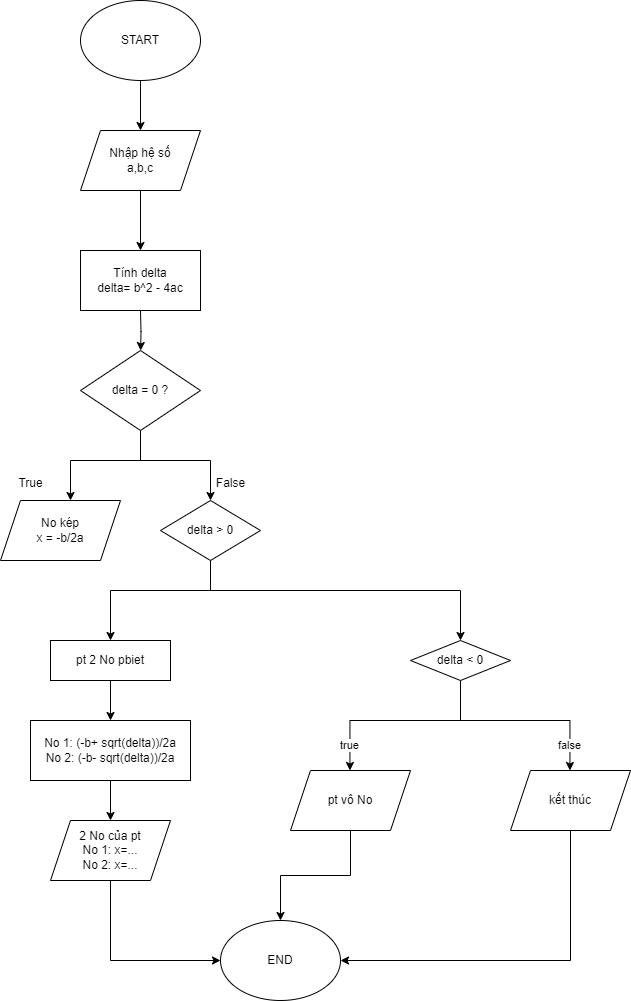

The diagram above was exported from draw.io. Its source (the exported page's mxGraphModel, read from the mxfile embedded in the PNG):
<mxGraphModel dx="778" dy="541" grid="1" gridSize="10" guides="1" tooltips="1" connect="1" arrows="1" fold="1" page="1" pageScale="1" pageWidth="827" pageHeight="1169" math="0" shadow="0">
  <root>
    <mxCell id="WIyWlLk6GJQsqaUBKTNV-0" />
    <mxCell id="WIyWlLk6GJQsqaUBKTNV-1" parent="WIyWlLk6GJQsqaUBKTNV-0" />
    <mxCell id="HNSWy29YztEAPJvGdrVM-0" value="START" style="ellipse;whiteSpace=wrap;html=1;" parent="WIyWlLk6GJQsqaUBKTNV-1" vertex="1">
      <mxGeometry x="180" y="10" width="120" height="80" as="geometry" />
    </mxCell>
    <mxCell id="HNSWy29YztEAPJvGdrVM-1" value="" style="endArrow=classic;html=1;rounded=0;exitX=0.5;exitY=1;exitDx=0;exitDy=0;" parent="WIyWlLk6GJQsqaUBKTNV-1" source="HNSWy29YztEAPJvGdrVM-0" edge="1">
      <mxGeometry width="50" height="50" relative="1" as="geometry">
        <mxPoint x="220" y="310" as="sourcePoint" />
        <mxPoint x="240" y="140" as="targetPoint" />
      </mxGeometry>
    </mxCell>
    <mxCell id="HNSWy29YztEAPJvGdrVM-4" value="Nhập hệ số&lt;div&gt;a,b,c&lt;/div&gt;" style="shape=parallelogram;perimeter=parallelogramPerimeter;whiteSpace=wrap;html=1;fixedSize=1;" parent="WIyWlLk6GJQsqaUBKTNV-1" vertex="1">
      <mxGeometry x="180" y="140" width="120" height="60" as="geometry" />
    </mxCell>
    <mxCell id="HNSWy29YztEAPJvGdrVM-9" value="" style="endArrow=classic;html=1;rounded=0;exitX=0.5;exitY=1;exitDx=0;exitDy=0;entryX=0.5;entryY=0;entryDx=0;entryDy=0;" parent="WIyWlLk6GJQsqaUBKTNV-1" source="HNSWy29YztEAPJvGdrVM-4" edge="1">
      <mxGeometry width="50" height="50" relative="1" as="geometry">
        <mxPoint x="220" y="360" as="sourcePoint" />
        <mxPoint x="240" y="260" as="targetPoint" />
      </mxGeometry>
    </mxCell>
    <mxCell id="0FyJMzjbBieWPEjzVZ3o-70" style="edgeStyle=orthogonalEdgeStyle;rounded=0;orthogonalLoop=1;jettySize=auto;html=1;exitX=0.5;exitY=1;exitDx=0;exitDy=0;" parent="WIyWlLk6GJQsqaUBKTNV-1" edge="1">
      <mxGeometry relative="1" as="geometry">
        <mxPoint x="240.1578947368422" y="360" as="targetPoint" />
        <mxPoint x="240" y="320" as="sourcePoint" />
      </mxGeometry>
    </mxCell>
    <mxCell id="0FyJMzjbBieWPEjzVZ3o-71" value="delta = 0 ?" style="rhombus;whiteSpace=wrap;html=1;" parent="WIyWlLk6GJQsqaUBKTNV-1" vertex="1">
      <mxGeometry x="180" y="360" width="120" height="80" as="geometry" />
    </mxCell>
    <mxCell id="0FyJMzjbBieWPEjzVZ3o-72" value="" style="endArrow=none;html=1;rounded=0;exitX=0.5;exitY=1;exitDx=0;exitDy=0;" parent="WIyWlLk6GJQsqaUBKTNV-1" source="0FyJMzjbBieWPEjzVZ3o-71" edge="1">
      <mxGeometry width="50" height="50" relative="1" as="geometry">
        <mxPoint x="370" y="430" as="sourcePoint" />
        <mxPoint x="240" y="470" as="targetPoint" />
      </mxGeometry>
    </mxCell>
    <mxCell id="0FyJMzjbBieWPEjzVZ3o-132" value="Tính delta&lt;div&gt;delta= b^2 - 4ac&lt;/div&gt;" style="rounded=0;whiteSpace=wrap;html=1;" parent="WIyWlLk6GJQsqaUBKTNV-1" vertex="1">
      <mxGeometry x="180" y="260" width="120" height="60" as="geometry" />
    </mxCell>
    <mxCell id="0FyJMzjbBieWPEjzVZ3o-133" value="" style="endArrow=none;html=1;rounded=0;" parent="WIyWlLk6GJQsqaUBKTNV-1" edge="1">
      <mxGeometry width="50" height="50" relative="1" as="geometry">
        <mxPoint x="170" y="470" as="sourcePoint" />
        <mxPoint x="310" y="470" as="targetPoint" />
      </mxGeometry>
    </mxCell>
    <mxCell id="0FyJMzjbBieWPEjzVZ3o-134" value="" style="endArrow=classic;html=1;rounded=0;" parent="WIyWlLk6GJQsqaUBKTNV-1" edge="1">
      <mxGeometry width="50" height="50" relative="1" as="geometry">
        <mxPoint x="170" y="470" as="sourcePoint" />
        <mxPoint x="170" y="510" as="targetPoint" />
      </mxGeometry>
    </mxCell>
    <mxCell id="0FyJMzjbBieWPEjzVZ3o-135" value="" style="endArrow=classic;html=1;rounded=0;" parent="WIyWlLk6GJQsqaUBKTNV-1" edge="1">
      <mxGeometry width="50" height="50" relative="1" as="geometry">
        <mxPoint x="310" y="470" as="sourcePoint" />
        <mxPoint x="310" y="510" as="targetPoint" />
      </mxGeometry>
    </mxCell>
    <mxCell id="0FyJMzjbBieWPEjzVZ3o-136" value="No kép&lt;div&gt;x = -b/2a&lt;/div&gt;" style="shape=parallelogram;perimeter=parallelogramPerimeter;whiteSpace=wrap;html=1;fixedSize=1;" parent="WIyWlLk6GJQsqaUBKTNV-1" vertex="1">
      <mxGeometry x="100" y="510" width="120" height="60" as="geometry" />
    </mxCell>
    <mxCell id="0FyJMzjbBieWPEjzVZ3o-137" value="delta &amp;gt; 0" style="rhombus;whiteSpace=wrap;html=1;" parent="WIyWlLk6GJQsqaUBKTNV-1" vertex="1">
      <mxGeometry x="260" y="510" width="100" height="60" as="geometry" />
    </mxCell>
    <mxCell id="0FyJMzjbBieWPEjzVZ3o-138" value="True" style="text;html=1;align=center;verticalAlign=middle;resizable=0;points=[];autosize=1;strokeColor=none;fillColor=none;" parent="WIyWlLk6GJQsqaUBKTNV-1" vertex="1">
      <mxGeometry x="105" y="478" width="50" height="30" as="geometry" />
    </mxCell>
    <mxCell id="0FyJMzjbBieWPEjzVZ3o-140" value="False" style="text;html=1;align=center;verticalAlign=middle;resizable=0;points=[];autosize=1;strokeColor=none;fillColor=none;" parent="WIyWlLk6GJQsqaUBKTNV-1" vertex="1">
      <mxGeometry x="305" y="478" width="50" height="30" as="geometry" />
    </mxCell>
    <mxCell id="0FyJMzjbBieWPEjzVZ3o-141" value="" style="endArrow=none;html=1;rounded=0;" parent="WIyWlLk6GJQsqaUBKTNV-1" edge="1">
      <mxGeometry width="50" height="50" relative="1" as="geometry">
        <mxPoint x="310" y="570" as="sourcePoint" />
        <mxPoint x="310" y="600" as="targetPoint" />
      </mxGeometry>
    </mxCell>
    <mxCell id="0FyJMzjbBieWPEjzVZ3o-142" value="" style="endArrow=none;html=1;rounded=0;" parent="WIyWlLk6GJQsqaUBKTNV-1" edge="1">
      <mxGeometry width="50" height="50" relative="1" as="geometry">
        <mxPoint x="210" y="600" as="sourcePoint" />
        <mxPoint x="560" y="600" as="targetPoint" />
      </mxGeometry>
    </mxCell>
    <mxCell id="0FyJMzjbBieWPEjzVZ3o-144" value="" style="endArrow=classic;html=1;rounded=0;" parent="WIyWlLk6GJQsqaUBKTNV-1" edge="1">
      <mxGeometry width="50" height="50" relative="1" as="geometry">
        <mxPoint x="210" y="600" as="sourcePoint" />
        <mxPoint x="210" y="650" as="targetPoint" />
      </mxGeometry>
    </mxCell>
    <mxCell id="0FyJMzjbBieWPEjzVZ3o-145" value="" style="endArrow=classic;html=1;rounded=0;" parent="WIyWlLk6GJQsqaUBKTNV-1" target="0FyJMzjbBieWPEjzVZ3o-148" edge="1">
      <mxGeometry width="50" height="50" relative="1" as="geometry">
        <mxPoint x="560" y="600" as="sourcePoint" />
        <mxPoint x="599.44" y="620" as="targetPoint" />
      </mxGeometry>
    </mxCell>
    <mxCell id="0FyJMzjbBieWPEjzVZ3o-147" value="pt 2 No pbiet" style="rounded=0;whiteSpace=wrap;html=1;" parent="WIyWlLk6GJQsqaUBKTNV-1" vertex="1">
      <mxGeometry x="150" y="650" width="120" height="40" as="geometry" />
    </mxCell>
    <mxCell id="0FyJMzjbBieWPEjzVZ3o-148" value="delta &amp;lt; 0" style="rhombus;whiteSpace=wrap;html=1;" parent="WIyWlLk6GJQsqaUBKTNV-1" vertex="1">
      <mxGeometry x="510" y="650" width="100" height="40" as="geometry" />
    </mxCell>
    <mxCell id="0FyJMzjbBieWPEjzVZ3o-156" value="" style="endArrow=none;html=1;rounded=0;" parent="WIyWlLk6GJQsqaUBKTNV-1" edge="1">
      <mxGeometry width="50" height="50" relative="1" as="geometry">
        <mxPoint x="449.44" y="730" as="sourcePoint" />
        <mxPoint x="669.44" y="730" as="targetPoint" />
      </mxGeometry>
    </mxCell>
    <mxCell id="0FyJMzjbBieWPEjzVZ3o-157" value="true" style="endArrow=classic;html=1;rounded=0;" parent="WIyWlLk6GJQsqaUBKTNV-1" edge="1">
      <mxGeometry width="50" height="50" relative="1" as="geometry">
        <mxPoint x="449.44" y="730" as="sourcePoint" />
        <mxPoint x="449.44" y="780" as="targetPoint" />
      </mxGeometry>
    </mxCell>
    <mxCell id="0FyJMzjbBieWPEjzVZ3o-158" value="false" style="endArrow=classic;html=1;rounded=0;" parent="WIyWlLk6GJQsqaUBKTNV-1" edge="1">
      <mxGeometry width="50" height="50" relative="1" as="geometry">
        <mxPoint x="669.44" y="730" as="sourcePoint" />
        <mxPoint x="669.44" y="780" as="targetPoint" />
      </mxGeometry>
    </mxCell>
    <mxCell id="0FyJMzjbBieWPEjzVZ3o-159" value="" style="endArrow=none;html=1;rounded=0;entryX=0.5;entryY=1;entryDx=0;entryDy=0;" parent="WIyWlLk6GJQsqaUBKTNV-1" target="0FyJMzjbBieWPEjzVZ3o-148" edge="1">
      <mxGeometry width="50" height="50" relative="1" as="geometry">
        <mxPoint x="560" y="730" as="sourcePoint" />
        <mxPoint x="500" y="660" as="targetPoint" />
      </mxGeometry>
    </mxCell>
    <mxCell id="0FyJMzjbBieWPEjzVZ3o-171" style="edgeStyle=orthogonalEdgeStyle;rounded=0;orthogonalLoop=1;jettySize=auto;html=1;exitX=0.5;exitY=1;exitDx=0;exitDy=0;entryX=0.5;entryY=0;entryDx=0;entryDy=0;" parent="WIyWlLk6GJQsqaUBKTNV-1" source="0FyJMzjbBieWPEjzVZ3o-160" target="0FyJMzjbBieWPEjzVZ3o-169" edge="1">
      <mxGeometry relative="1" as="geometry" />
    </mxCell>
    <mxCell id="0FyJMzjbBieWPEjzVZ3o-160" value="pt vô No" style="shape=parallelogram;perimeter=parallelogramPerimeter;whiteSpace=wrap;html=1;fixedSize=1;" parent="WIyWlLk6GJQsqaUBKTNV-1" vertex="1">
      <mxGeometry x="390" y="780" width="120" height="60" as="geometry" />
    </mxCell>
    <mxCell id="0FyJMzjbBieWPEjzVZ3o-172" style="edgeStyle=orthogonalEdgeStyle;rounded=0;orthogonalLoop=1;jettySize=auto;html=1;exitX=0.5;exitY=1;exitDx=0;exitDy=0;entryX=1;entryY=0.5;entryDx=0;entryDy=0;" parent="WIyWlLk6GJQsqaUBKTNV-1" source="0FyJMzjbBieWPEjzVZ3o-161" target="0FyJMzjbBieWPEjzVZ3o-169" edge="1">
      <mxGeometry relative="1" as="geometry" />
    </mxCell>
    <mxCell id="0FyJMzjbBieWPEjzVZ3o-161" value="kết thúc" style="shape=parallelogram;perimeter=parallelogramPerimeter;whiteSpace=wrap;html=1;fixedSize=1;" parent="WIyWlLk6GJQsqaUBKTNV-1" vertex="1">
      <mxGeometry x="610" y="780" width="120" height="60" as="geometry" />
    </mxCell>
    <mxCell id="0FyJMzjbBieWPEjzVZ3o-166" value="" style="edgeStyle=orthogonalEdgeStyle;rounded=0;orthogonalLoop=1;jettySize=auto;html=1;exitX=0.5;exitY=1;exitDx=0;exitDy=0;" parent="WIyWlLk6GJQsqaUBKTNV-1" source="0FyJMzjbBieWPEjzVZ3o-147" target="0FyJMzjbBieWPEjzVZ3o-163" edge="1">
      <mxGeometry relative="1" as="geometry">
        <mxPoint x="210" y="690" as="sourcePoint" />
        <mxPoint x="210" y="730" as="targetPoint" />
      </mxGeometry>
    </mxCell>
    <mxCell id="0FyJMzjbBieWPEjzVZ3o-163" value="No 1: (-b+ sqrt(delta))/2a&lt;div&gt;No 2: (-b- sqrt(delta))/2a&lt;br&gt;&lt;/div&gt;" style="rounded=0;whiteSpace=wrap;html=1;" parent="WIyWlLk6GJQsqaUBKTNV-1" vertex="1">
      <mxGeometry x="130" y="730" width="160" height="60" as="geometry" />
    </mxCell>
    <mxCell id="0FyJMzjbBieWPEjzVZ3o-167" value="" style="endArrow=classic;html=1;rounded=0;exitX=0.5;exitY=1;exitDx=0;exitDy=0;" parent="WIyWlLk6GJQsqaUBKTNV-1" source="0FyJMzjbBieWPEjzVZ3o-163" target="0FyJMzjbBieWPEjzVZ3o-168" edge="1">
      <mxGeometry width="50" height="50" relative="1" as="geometry">
        <mxPoint x="290" y="780" as="sourcePoint" />
        <mxPoint x="210" y="830" as="targetPoint" />
      </mxGeometry>
    </mxCell>
    <mxCell id="0FyJMzjbBieWPEjzVZ3o-170" style="edgeStyle=orthogonalEdgeStyle;rounded=0;orthogonalLoop=1;jettySize=auto;html=1;exitX=0.5;exitY=1;exitDx=0;exitDy=0;entryX=0;entryY=0.5;entryDx=0;entryDy=0;" parent="WIyWlLk6GJQsqaUBKTNV-1" source="0FyJMzjbBieWPEjzVZ3o-168" target="0FyJMzjbBieWPEjzVZ3o-169" edge="1">
      <mxGeometry relative="1" as="geometry" />
    </mxCell>
    <mxCell id="0FyJMzjbBieWPEjzVZ3o-168" value="2 No của pt&lt;div&gt;No 1: x=...&lt;/div&gt;&lt;div&gt;No 2: x=...&lt;/div&gt;" style="shape=parallelogram;perimeter=parallelogramPerimeter;whiteSpace=wrap;html=1;fixedSize=1;" parent="WIyWlLk6GJQsqaUBKTNV-1" vertex="1">
      <mxGeometry x="150" y="830.0000000000002" width="120" height="60" as="geometry" />
    </mxCell>
    <mxCell id="0FyJMzjbBieWPEjzVZ3o-169" value="END" style="ellipse;whiteSpace=wrap;html=1;" parent="WIyWlLk6GJQsqaUBKTNV-1" vertex="1">
      <mxGeometry x="320" y="930" width="120" height="80" as="geometry" />
    </mxCell>
  </root>
</mxGraphModel>